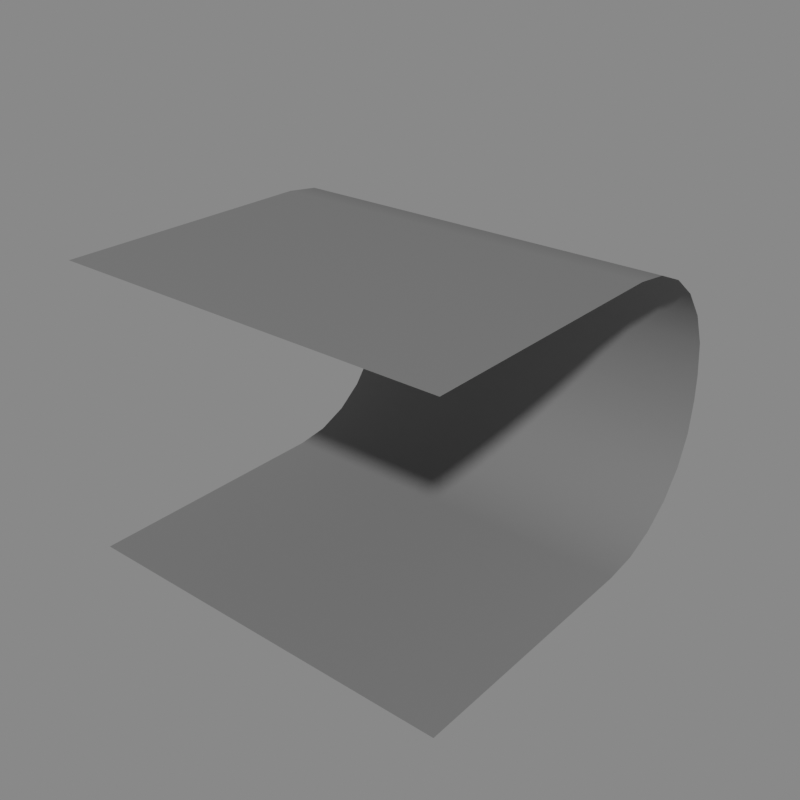 # Source: backdrop.blend  (saved by Blender 3.1.7; exported with 4.5.12 LTS)
import bpy
from mathutils import Matrix  # noqa: F401  (used for matrix-valued properties, if any)

bpy.ops.wm.read_factory_settings(use_empty=True)
scene = bpy.context.scene
scene.name = 'Scene'

# ---- materials (node trees are filled in below, after node groups)
mat_backdrop = bpy.data.materials.new('Backdrop')
mat_backdrop.diffuse_color = (0.2159, 0.2159, 0.2159, 1.0)
mat_backdrop.roughness = 0.0

# ---- material node trees
mat_backdrop.use_nodes = True; mat_backdrop.node_tree.nodes.clear()
_N = mat_backdrop.node_tree.nodes; _L = mat_backdrop.node_tree.links
n0 = _N.new('ShaderNodeOutputMaterial'); n0.name = 'Material Output'; n0.location = (0, 0)
n1 = _N.new('ShaderNodeBsdfDiffuse'); n1.name = 'Diffuse BSDF'; n1.location = (-200, 0)
n1.width = 140
n1.inputs[0].default_value = (0.2159, 0.2159, 0.2159, 1.0)
_L.new(n1.outputs[0], n0.inputs[0])
n0.is_active_output = True

# ---- meshes
me_backdrop = bpy.data.meshes.new('_backdrop_')
me_backdrop.from_pydata([(-7.5, -7.5, 0.0), (7.5, -7.5, 0.0), (-7.5, -7.5, 11.0), (7.5, -7.5, 11.0), (-7.5, 2.5, 0.0), (-7.5, 7.5, 5.0), (-7.5, 3.794, 0.1704), (-7.5, 5.0, 0.6699), (-7.5, 6.036, 1.464), (-7.5, 6.83, 2.5), (-7.5, 7.33, 3.706), (7.5, 7.5, 5.0), (7.5, 2.5, 0.0), (7.5, 7.33, 3.706), (7.5, 6.83, 2.5), (7.5, 6.036, 1.464), (7.5, 5.0, 0.6699), (7.5, 3.794, 0.1704), (-7.5, 7.5, 6.0), (-7.5, 2.5, 11.0), (-7.5, 7.33, 7.294), (-7.5, 6.83, 8.5), (-7.5, 6.036, 9.536), (-7.5, 5.0, 10.33), (-7.5, 3.794, 10.83), (7.5, 2.5, 11.0), (7.5, 7.5, 6.0), (7.5, 3.794, 10.83), (7.5, 5.0, 10.33), (7.5, 6.036, 9.536), (7.5, 6.83, 8.5), (7.5, 7.33, 7.294)], [], [(5, 11, 26, 18), (19, 25, 3, 2), (11, 5, 10, 13), (13, 10, 9, 14), (14, 9, 8, 15), (15, 8, 7, 16), (16, 7, 6, 17), (17, 6, 4, 12), (25, 19, 24, 27), (27, 24, 23, 28), (28, 23, 22, 29), (29, 22, 21, 30), (30, 21, 20, 31), (31, 20, 18, 26), (0, 1, 12, 4)])
me_backdrop.polygons.foreach_set('use_smooth', [True] * 15)
_uv = me_backdrop.uv_layers.new(name='UVMap')
_uv.uv.foreach_set('vector', [0.0, 1.0, 1.0, 1.0, 1.0, 1.0, 0.0, 1.0, 0.0, 1.0, 1.0, 1.0, 1.0, 1.0, 0.0, 1.0, 1.0, 1.0, 0.0, 1.0, 0.0, 1.0, 1.0, 1.0, 1.0, 1.0, 0.0, 1.0, 0.0, 1.0, 1.0, 1.0, 1.0, 1.0, 0.0, 1.0, 0.0, 1.0, 1.0, 1.0, 1.0, 1.0, 0.0, 1.0, 0.0, 0.8333, 1.0, 0.8333, 1.0, 0.8333, 0.0, 0.8333, 0.0, 0.7529, 1.0, 0.7529, 1.0, 0.7529, 0.0, 0.7529, 0.0, 0.6667, 1.0, 0.6667, 1.0, 1.0, 0.0, 1.0, 0.0, 1.0, 1.0, 1.0, 1.0, 1.0, 0.0, 1.0, 0.0, 1.0, 1.0, 1.0, 1.0, 1.0, 0.0, 1.0, 0.0, 1.0, 1.0, 1.0, 1.0, 1.0, 0.0, 1.0, 0.0, 1.0, 1.0, 1.0, 1.0, 1.0, 0.0, 1.0, 0.0, 1.0, 1.0, 1.0, 1.0, 1.0, 0.0, 1.0, 0.0, 1.0, 1.0, 1.0, 0.0, 0.0, 1.0, 0.0, 1.0, 0.6667, 0.0, 0.6667])
me_backdrop.materials.append(mat_backdrop)
me_backdrop.use_remesh_fix_poles = True
me_backdrop.use_remesh_preserve_attributes = False
me_backdrop.update()

# ---- objects
ob_backdrop = bpy.data.objects.new('Backdrop', me_backdrop)

# ---- transforms, parenting, visibility, modifiers, constraints
ob_backdrop.location = (0.0, 0.0, 0.0)

# ---- collection membership
scene.collection.objects.link(ob_backdrop)

# ---- scene / render settings (as saved in the file)
scene.frame_start = 1; scene.frame_end = 250; scene.frame_set(1)
scene.render.engine = 'CYCLES'
scene.render.resolution_x = 1080
scene.render.resolution_percentage = 50
scene.cycles.samples = 16384
scene.cycles.sampling_pattern = 'TABULATED_SOBOL'
scene.cycles.use_light_tree = False
scene.view_settings.look = 'High Contrast'
scene.view_settings.view_transform = 'Filmic'
scene.view_settings.exposure = -0.462
bpy.context.view_layer.update()

# ---- added for rendering (the .blend has no active camera and no usable light): camera, sun + grey world if the file has none
cam_auto = bpy.data.cameras.new('AutoCamera')
cam_auto.lens = 50.0
cam_auto.sensor_width = 36.0
cam_auto.clip_end = 1000.0
ob_auto_camera = bpy.data.objects.new('AutoCamera', cam_auto)
scene.collection.objects.link(ob_auto_camera)
ob_auto_camera.location = (22.1088, -26.5306, 23.187)
ob_auto_camera.rotation_euler = (1.09748, -7.21219e-08, 0.694738)
scene.camera = ob_auto_camera
light_auto_sun = bpy.data.lights.new('AutoSun', 'SUN')
light_auto_sun.energy = 3.0
light_auto_sun.angle = 0.0523599
ob_auto_sun = bpy.data.objects.new('AutoSun', light_auto_sun)
scene.collection.objects.link(ob_auto_sun)
ob_auto_sun.rotation_euler = (0.872665, 0.174533, 0.523599)
if scene.world is None:
    world_auto = bpy.data.worlds.new('AutoWorld')
    world_auto.color = (0.3, 0.3, 0.3)
    scene.world = world_auto
bpy.context.view_layer.update()
